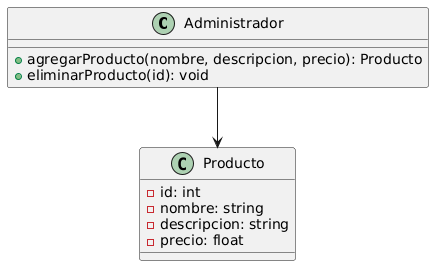

The diagram above was rendered by PlantUML. Its source (embedded in the PNG):
@startuml
class Administrador {
  + agregarProducto(nombre, descripcion, precio): Producto
  + eliminarProducto(id): void
}

class Producto {
  - id: int
  - nombre: string
  - descripcion: string
  - precio: float
}

Administrador --> Producto
@enduml